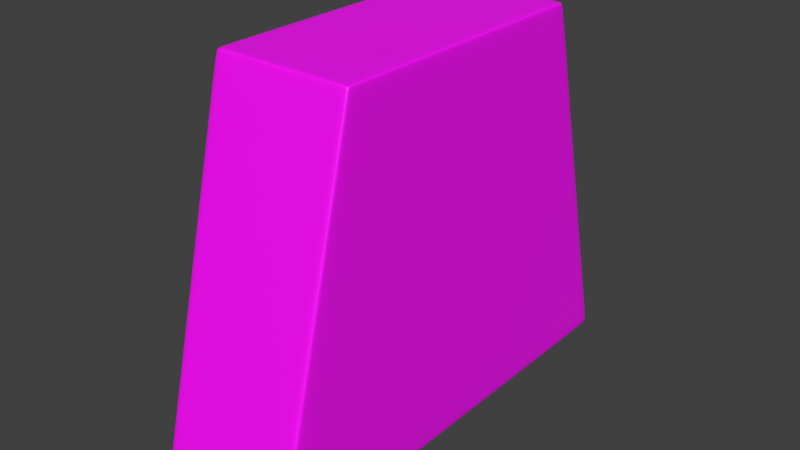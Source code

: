 # Source: WhiteStanding.blend  (saved by Blender 2.79.0; exported with 4.5.12 LTS)
import bpy
from mathutils import Matrix  # noqa: F401  (used for matrix-valued properties, if any)

bpy.ops.wm.read_factory_settings(use_empty=True)
scene = bpy.context.scene
scene.name = 'Scene'

# ---- collections
col_collection_1 = bpy.data.collections.new('Collection 1'); scene.collection.children.link(col_collection_1)

# ---- images (referenced by path relative to the original .blend; pixels are not part of the script)
import os
ASSET_DIR = os.environ.get("B2B_ASSET_DIR", "")  # directory of the original .blend (textures are referenced by path, not embedded)
HERE = os.path.dirname(os.path.abspath(__file__))  # packed textures are extracted next to this script under _unpacked/

def load_image(name, relpath, width, height, colorspace="sRGB"):
    """Load a texture the original file referenced (path relative to the .blend, or extracted next to this script)."""
    p = next((c for c in (os.path.join(HERE, relpath), os.path.join(ASSET_DIR, relpath)) if relpath and os.path.exists(c)), "")
    if p:
        img = bpy.data.images.load(p, check_existing=True)
        img.name = name
    else:  # same state as the original file: an image datablock whose file is absent (Cycles renders it pink)
        img = bpy.data.images.new(name, width, height)
        img.source = "FILE"
        img.filepath = "//" + (relpath or name)
    img.colorspace_settings.name = colorspace
    return img
img_woodplywood001_col_1k_jpg = load_image('WoodPlywood001_COL_1K.jpg', 'Textures/WoodPlywood001 (1)/WoodPlywood001/1K/WoodPlywood001_COL_1K.jpg', 1024, 1024, 'sRGB')
img_woodplywood001_nrm_1k_jpg = load_image('WoodPlywood001_NRM_1K.jpg', 'Textures/WoodPlywood001 (1)/WoodPlywood001/1K/WoodPlywood001_NRM_1K.jpg', 1024, 1024, 'Non-Color')

# ---- materials (node trees are filled in below, after node groups)
mat_whitestandingmaterial = bpy.data.materials.new('WhiteStandingMaterial')
mat_whitestandingmaterial.alpha_threshold = 0.0
mat_whitestandingmaterial.roughness = 0.5
mat_whitestandingmaterial.line_color = (0.0, 0.0, 0.0, 1.0)

# ---- material node trees
mat_whitestandingmaterial.use_nodes = True; mat_whitestandingmaterial.node_tree.nodes.clear()
_N = mat_whitestandingmaterial.node_tree.nodes; _L = mat_whitestandingmaterial.node_tree.links
n0 = _N.new('ShaderNodeOutputMaterial'); n0.name = 'Material Output'; n0.location = (289, 311)
n1 = _N.new('ShaderNodeBsdfPrincipled'); n1.name = 'Principled BSDF'; n1.location = (35, 520)
n1.width = 150
n1.subsurface_method = 'BURLEY'
n1.inputs[3].default_value = 1.45
n1.inputs[9].default_value = (1.0, 1.0, 1.0)
n2 = _N.new('ShaderNodeTexImage'); n2.name = 'Image Texture'; n2.location = (-219, 530)
n2.width = 140
n2.image = img_woodplywood001_col_1k_jpg
n3 = _N.new('ShaderNodeBump'); n3.name = 'Bump'; n3.location = (-191, 124)
n3.inputs[1].default_value = 0.1
n3.inputs[2].default_value = 1.0
n4 = _N.new('ShaderNodeTexImage'); n4.name = 'Image Texture.001'; n4.location = (-441, 160)
n4.width = 140
n4.image = img_woodplywood001_nrm_1k_jpg
_L.new(n1.outputs[0], n0.inputs[0])
_L.new(n2.outputs[0], n1.inputs[0])
_L.new(n4.outputs[0], n3.inputs[3])
_L.new(n3.outputs[0], n1.inputs[5])
n0.is_active_output = True

# ---- world
world_world = bpy.data.worlds.new('World'); scene.world = world_world
world_world.color = (0.05088, 0.05088, 0.05088)
world_world.use_sun_shadow = False
world_world.sun_shadow_jitter_overblur = 0.0
world_world.cycles.sampling_method = 'MANUAL'

# ---- meshes
me_cube = bpy.data.meshes.new('Cube')
me_cube.from_pydata([(0.1875, 0.625, 0.0), (0.1875, -0.625, 0.0), (-0.1875, -0.625, 0.0), (-0.1875, 0.625, 0.0), (0.1875, 0.375, 1.0), (0.1875, -0.375, 1.0), (-0.1875, -0.375, 1.0), (-0.1875, 0.375, 1.0), (0.1875, -0.5909, 0.0), (-0.1875, -0.5909, 0.0), (0.1875, -0.3545, 1.0), (-0.1875, -0.3545, 1.0), (-0.1875, 0.5869, 0.0), (-0.1875, 0.3521, 1.0), (0.1875, 0.5869, 0.0), (0.1875, 0.3521, 1.0), (0.1875, 0.616, 0.0362), (0.1875, -0.616, 0.0362), (-0.1875, -0.616, 0.0362), (-0.1875, 0.616, 0.0362), (-0.1875, -0.5823, 0.0362), (0.1875, -0.5823, 0.0362), (0.1875, 0.5784, 0.0362), (-0.1875, 0.5784, 0.0362), (0.1875, 0.379, 0.984), (0.1875, -0.379, 0.984), (-0.1875, -0.379, 0.984), (-0.1875, 0.379, 0.984), (-0.1875, -0.3583, 0.984), (0.1875, -0.3583, 0.984), (0.1875, 0.3559, 0.984), (-0.1875, 0.3559, 0.984), (0.1629, 0.625, 0.0), (0.1629, -0.625, 0.0), (0.1629, 0.375, 1.0), (0.1629, -0.375, 1.0), (0.1629, -0.3545, 1.0), (0.1629, -0.5909, 0.0), (0.1629, 0.5869, 0.0), (0.1629, 0.3521, 1.0), (0.1629, 0.616, 0.0362), (0.1629, -0.616, 0.0362), (0.1629, 0.379, 0.984), (0.1629, -0.379, 0.984), (-0.1576, 0.625, 0.0), (-0.1576, -0.625, 0.0), (-0.1576, 0.375, 1.0), (-0.1576, -0.375, 1.0), (-0.1576, -0.5909, 0.0), (-0.1576, 0.5869, 0.0), (-0.1576, 0.616, 0.0362), (-0.1576, -0.616, 0.0362), (-0.1576, 0.379, 0.984), (-0.1576, -0.379, 0.984), (-0.1576, -0.3545, 1.0), (-0.1576, 0.3521, 1.0)], [], [(48, 45, 2, 9), (54, 11, 6, 47), (29, 10, 5, 25), (53, 47, 6, 26), (31, 13, 7, 27), (50, 44, 3, 19), (26, 6, 11, 28), (30, 15, 10, 29), (55, 13, 11, 54), (49, 48, 9, 12), (44, 49, 12, 3), (46, 7, 13, 55), (24, 4, 15, 30), (28, 11, 13, 31), (9, 20, 23, 12), (0, 16, 22, 14), (14, 22, 21, 8), (2, 18, 20, 9), (52, 50, 19, 27), (12, 23, 19, 3), (45, 51, 18, 2), (8, 21, 17, 1), (46, 52, 27, 7), (20, 28, 31, 23), (16, 24, 30, 22), (22, 30, 29, 21), (18, 26, 28, 20), (23, 31, 27, 19), (51, 53, 26, 18), (21, 29, 25, 17), (17, 25, 43, 41), (4, 24, 42, 34), (1, 17, 41, 33), (24, 16, 40, 42), (4, 34, 39, 15), (0, 14, 38, 32), (14, 8, 37, 38), (15, 39, 36, 10), (16, 0, 32, 40), (25, 5, 35, 43), (10, 36, 35, 5), (8, 1, 33, 37), (41, 43, 53, 51), (34, 42, 52, 46), (33, 41, 51, 45), (42, 40, 50, 52), (34, 46, 55, 39), (32, 38, 49, 44), (38, 37, 48, 49), (39, 55, 54, 36), (40, 32, 44, 50), (43, 35, 47, 53), (36, 54, 47, 35), (37, 33, 45, 48)])
_uv = me_cube.uv_layers.new(name='UVMap')
_uv.uv.foreach_set('vector', [0.8466, 0.9035, 0.8466, 0.9176, 0.8343, 0.9176, 0.8343, 0.9035, 0.3093, 0.2591, 0.3093, 0.2468, 0.3178, 0.2468, 0.3178, 0.2591, 0.4143, 0.8076, 0.4209, 0.806, 0.4209, 0.8145, 0.4143, 0.8161, 0.827, 0.3892, 0.8339, 0.3892, 0.8339, 0.4015, 0.827, 0.4015, 0.4279, 0.5129, 0.4213, 0.5145, 0.4213, 0.505, 0.4279, 0.5034, 0.424, 0.104, 0.4086, 0.104, 0.4086, 0.09169, 0.424, 0.09169, 0.4279, 0.8161, 0.4213, 0.8145, 0.4213, 0.806, 0.4279, 0.8076, 0.4143, 0.5129, 0.4209, 0.5145, 0.4209, 0.806, 0.4143, 0.8076, 0.01776, 0.2591, 0.01776, 0.2468, 0.3093, 0.2468, 0.3093, 0.2591, 0.8466, 0.4176, 0.8466, 0.9035, 0.8343, 0.9035, 0.8343, 0.4176, 0.8466, 0.4019, 0.8466, 0.4176, 0.8343, 0.4176, 0.8343, 0.4019, 0.008326, 0.2591, 0.008326, 0.2468, 0.01776, 0.2468, 0.01776, 0.2591, 0.4143, 0.5034, 0.4209, 0.505, 0.4209, 0.5145, 0.4143, 0.5129, 0.4279, 0.8076, 0.4213, 0.806, 0.4213, 0.5145, 0.4279, 0.5129, 0.8339, 0.9035, 0.8189, 0.9, 0.8189, 0.4211, 0.8339, 0.4176, 0.008326, 0.4019, 0.02326, 0.4056, 0.02326, 0.4211, 0.008326, 0.4176, 0.008326, 0.4176, 0.02326, 0.4211, 0.02326, 0.9, 0.008326, 0.9035, 0.8339, 0.9176, 0.8189, 0.9139, 0.8189, 0.9, 0.8339, 0.9035, 0.827, 0.104, 0.424, 0.104, 0.424, 0.09169, 0.827, 0.09169, 0.8339, 0.4176, 0.8189, 0.4211, 0.8189, 0.4056, 0.8339, 0.4019, 0.4086, 0.3892, 0.424, 0.3892, 0.424, 0.4015, 0.4086, 0.4015, 0.008326, 0.9035, 0.02326, 0.9, 0.02326, 0.9139, 0.008326, 0.9176, 0.8339, 0.104, 0.827, 0.104, 0.827, 0.09169, 0.8339, 0.09169, 0.8189, 0.9, 0.4279, 0.8076, 0.4279, 0.5129, 0.8189, 0.4211, 0.02326, 0.4056, 0.4143, 0.5034, 0.4143, 0.5129, 0.02326, 0.4211, 0.02326, 0.4211, 0.4143, 0.5129, 0.4143, 0.8076, 0.02326, 0.9, 0.8189, 0.9139, 0.4279, 0.8161, 0.4279, 0.8076, 0.8189, 0.9, 0.8189, 0.4211, 0.4279, 0.5129, 0.4279, 0.5034, 0.8189, 0.4056, 0.424, 0.3892, 0.827, 0.3892, 0.827, 0.4015, 0.424, 0.4015, 0.02326, 0.9, 0.4143, 0.8076, 0.4143, 0.8161, 0.02326, 0.9139, 0.424, 0.2468, 0.827, 0.2468, 0.827, 0.2569, 0.424, 0.2569, 0.8339, 0.2464, 0.827, 0.2464, 0.827, 0.2363, 0.8339, 0.2363, 0.4086, 0.2468, 0.424, 0.2468, 0.424, 0.2569, 0.4086, 0.2569, 0.827, 0.2464, 0.424, 0.2464, 0.424, 0.2363, 0.827, 0.2363, 0.008326, 0.4015, 0.008326, 0.3914, 0.01776, 0.3914, 0.01776, 0.4015, 0.989, 0.4019, 0.989, 0.4176, 0.9788, 0.4176, 0.9788, 0.4019, 0.989, 0.4176, 0.989, 0.9035, 0.9788, 0.9035, 0.9788, 0.4176, 0.01776, 0.4015, 0.01776, 0.3914, 0.3093, 0.3914, 0.3093, 0.4015, 0.424, 0.2464, 0.4086, 0.2464, 0.4086, 0.2363, 0.424, 0.2363, 0.827, 0.2468, 0.8339, 0.2468, 0.8339, 0.2569, 0.827, 0.2569, 0.3093, 0.4015, 0.3093, 0.3914, 0.3178, 0.3914, 0.3178, 0.4015, 0.989, 0.9035, 0.989, 0.9176, 0.9788, 0.9176, 0.9788, 0.9035, 0.424, 0.2569, 0.827, 0.2569, 0.827, 0.3892, 0.424, 0.3892, 0.8339, 0.2363, 0.827, 0.2363, 0.827, 0.104, 0.8339, 0.104, 0.4086, 0.2569, 0.424, 0.2569, 0.424, 0.3892, 0.4086, 0.3892, 0.827, 0.2363, 0.424, 0.2363, 0.424, 0.104, 0.827, 0.104, 0.008326, 0.3914, 0.008326, 0.2591, 0.01776, 0.2591, 0.01776, 0.3914, 0.9788, 0.4019, 0.9788, 0.4176, 0.8466, 0.4176, 0.8466, 0.4019, 0.9788, 0.4176, 0.9788, 0.9035, 0.8466, 0.9035, 0.8466, 0.4176, 0.01776, 0.3914, 0.01776, 0.2591, 0.3093, 0.2591, 0.3093, 0.3914, 0.424, 0.2363, 0.4086, 0.2363, 0.4086, 0.104, 0.424, 0.104, 0.827, 0.2569, 0.8339, 0.2569, 0.8339, 0.3892, 0.827, 0.3892, 0.3093, 0.3914, 0.3093, 0.2591, 0.3178, 0.2591, 0.3178, 0.3914, 0.9788, 0.9035, 0.9788, 0.9176, 0.8466, 0.9176, 0.8466, 0.9035])
me_cube.materials.append(mat_whitestandingmaterial)
me_cube.use_remesh_preserve_volume = False
me_cube.use_remesh_preserve_attributes = False
me_cube.use_mirror_vertex_groups = False
me_cube.update()

# ---- objects
ob_cube = bpy.data.objects.new('Cube', me_cube)

# ---- transforms, parenting, visibility, modifiers, constraints
ob_cube.location = (0.0, 0.0, -0.5)
ob_cube.lock_rotations_4d = False
ob_cube.empty_display_type = 'ARROWS'
ob_cube.lineart.crease_threshold = 0.0
_m = ob_cube.modifiers.new('Subsurf', 'SUBSURF')
_m.uv_smooth = 'PRESERVE_CORNERS'
_m.levels = 4
_m.render_levels = 4
_m.show_only_control_edges = False

# ---- collection membership
col_collection_1.objects.link(ob_cube)

# ---- scene / render settings (as saved in the file)
scene.frame_start = 1; scene.frame_end = 250; scene.frame_set(1)
scene.render.engine = 'CYCLES'
scene.render.resolution_percentage = 50
scene.render.dither_intensity = 0.0
scene.cycles.use_denoising = False
scene.cycles.samples = 128
scene.cycles.sampling_pattern = 'TABULATED_SOBOL'
scene.cycles.use_adaptive_sampling = False
scene.cycles.use_light_tree = False
scene.cycles.blur_glossy = 0.0
scene.cycles.sample_clamp_indirect = 0.0
scene.view_settings.view_transform = 'Standard'
bpy.context.view_layer.update()

# ---- added for rendering (the .blend has no active camera and no usable light): camera, sun
cam_auto = bpy.data.cameras.new('AutoCamera')
cam_auto.lens = 50.0
cam_auto.sensor_width = 36.0
cam_auto.clip_end = 1000.0
ob_auto_camera = bpy.data.objects.new('AutoCamera', cam_auto)
scene.collection.objects.link(ob_auto_camera)
ob_auto_camera.location = (1.52118, -1.82541, 1.21694)
ob_auto_camera.rotation_euler = (1.09748, -7.21219e-08, 0.694738)
scene.camera = ob_auto_camera
light_auto_sun = bpy.data.lights.new('AutoSun', 'SUN')
light_auto_sun.energy = 3.0
light_auto_sun.angle = 0.0523599
ob_auto_sun = bpy.data.objects.new('AutoSun', light_auto_sun)
scene.collection.objects.link(ob_auto_sun)
ob_auto_sun.rotation_euler = (0.872665, 0.174533, 0.523599)
bpy.context.view_layer.update()
